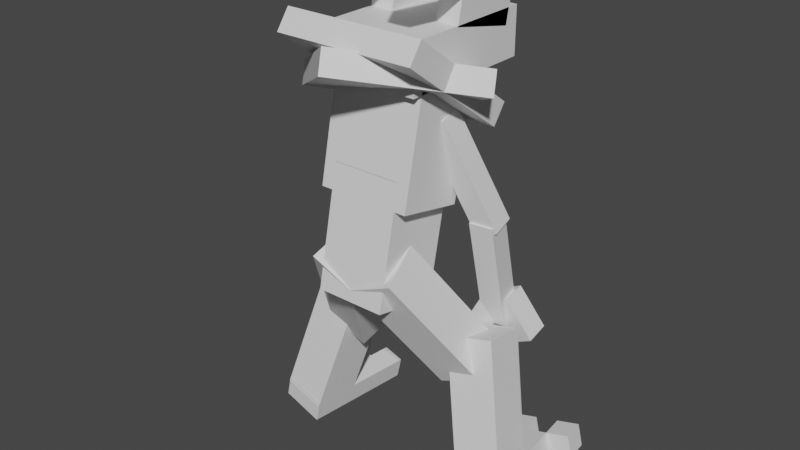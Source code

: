 # Source: frogadier.blend  (saved by Blender 2.81.16; exported with 4.5.12 LTS)
import bpy
from mathutils import Matrix  # noqa: F401  (used for matrix-valued properties, if any)

bpy.ops.wm.read_factory_settings(use_empty=True)
scene = bpy.context.scene
scene.name = 'Scene'

# ---- collections
col_collection = bpy.data.collections.new('Collection'); scene.collection.children.link(col_collection)

# ---- materials (node trees are filled in below, after node groups)
mat_default_obj = bpy.data.materials.new('Default OBJ')
mat_default_obj.use_transparent_shadow = False

# ---- material node trees
mat_default_obj.use_nodes = True; mat_default_obj.node_tree.nodes.clear()
_N = mat_default_obj.node_tree.nodes; _L = mat_default_obj.node_tree.links
n0 = _N.new('ShaderNodeOutputMaterial'); n0.name = 'Material Output'; n0.location = (300, 300)
n1 = _N.new('ShaderNodeBsdfPrincipled'); n1.name = 'Principled BSDF'; n1.location = (10, 300)
n1.distribution = 'GGX'
n1.subsurface_method = 'BURLEY'
n1.inputs[3].default_value = 1.45
n1.inputs[27].default_value = (0.0, 0.0, 0.0, 1.0)
n1.inputs[28].default_value = 1.0
_L.new(n1.outputs[0], n0.inputs[0])
n0.is_active_output = True

# ---- world
world_world = bpy.data.worlds.new('World'); scene.world = world_world
world_world.use_nodes = True; world_world.node_tree.nodes.clear()
_N = world_world.node_tree.nodes; _L = world_world.node_tree.links
n0 = _N.new('ShaderNodeOutputWorld'); n0.name = 'World Output'; n0.location = (300, 300)
n1 = _N.new('ShaderNodeBackground'); n1.name = 'Background'; n1.location = (10, 300)
n1.inputs[0].default_value = (0.05088, 0.05088, 0.05088, 1.0)
_L.new(n1.outputs[0], n0.inputs[0])
n0.is_active_output = True
world_world.color = (0.05088, 0.05088, 0.05088)
world_world.use_sun_shadow = False
world_world.sun_shadow_jitter_overblur = 0.0

# ---- meshes
me_neck_cloud_corner = bpy.data.meshes.new('Neck_Cloud_Corner')
me_neck_cloud_corner.from_pydata([(0.2665, 0.01076, -0.01186), (-0.00135, -0.1317, -0.2323), (-0.01203, -0.07484, -0.256), (0.2558, 0.06759, -0.03559), (-0.2558, -0.06759, 0.03559), (0.01203, 0.07484, 0.256), (0.00135, 0.1317, 0.2323), (-0.2665, -0.01077, 0.01186)], [], [(0, 1, 2, 3), (4, 5, 6, 7), (3, 2, 7, 6), (5, 4, 1, 0), (5, 0, 3, 6), (1, 4, 7, 2)])
_uv = me_neck_cloud_corner.uv_layers.new(name='UVMap')
_uv.uv.foreach_set('vector', [0.09375, 0.1562, 0.1875, 0.1562, 0.1875, 0.1875, 0.09375, 0.1875, 0.2812, 0.1562, 0.375, 0.1562, 0.375, 0.1875, 0.2812, 0.1875, 0.09375, 0.1875, 0.1875, 0.1875, 0.1875, 0.375, 0.09375, 0.375, 0.1875, 0.1875, 0.2812, 0.1875, 0.2812, 0.375, 0.1875, 0.375, 0.0, 0.1562, 0.09375, 0.1562, 0.09375, 0.1875, 0.0, 0.1875, 0.1875, 0.1562, 0.2812, 0.1562, 0.2812, 0.1875, 0.1875, 0.1875])
me_neck_cloud_corner.materials.append(mat_default_obj)
me_neck_cloud_corner.use_remesh_fix_poles = True
me_neck_cloud_corner.use_remesh_preserve_attributes = False
me_neck_cloud_corner.use_mirror_vertex_groups = False
me_neck_cloud_corner.update()
me_chest = bpy.data.meshes.new('Chest')
me_chest.from_pydata([(0.125, -0.1723, -0.05922), (-0.125, -0.1723, -0.05922), (-0.125, 0.1333, -0.1242), (0.125, 0.1333, -0.1242), (-0.125, -0.1333, 0.1242), (0.125, -0.1333, 0.1242), (0.125, 0.1723, 0.05922), (-0.125, 0.1723, 0.05922)], [], [(0, 1, 2, 3), (4, 5, 6, 7), (3, 2, 7, 6), (5, 4, 1, 0), (5, 0, 3, 6), (1, 4, 7, 2)])
_uv = me_chest.uv_layers.new(name='UVMap')
_uv.uv.foreach_set('vector', [0.04688, 0.4375, 0.1094, 0.4375, 0.1094, 0.5938, 0.04688, 0.5938, 0.1562, 0.4375, 0.2188, 0.4375, 0.2188, 0.5938, 0.1562, 0.5938, 0.04688, 0.5938, 0.1094, 0.5938, 0.1094, 0.6875, 0.04688, 0.6875, 0.1094, 0.5938, 0.1719, 0.5938, 0.1719, 0.6875, 0.1094, 0.6875, 0.0, 0.4375, 0.04688, 0.4375, 0.04688, 0.5938, 0.0, 0.5938, 0.1094, 0.4375, 0.1562, 0.4375, 0.1562, 0.5938, 0.1094, 0.5938])
me_chest.materials.append(mat_default_obj)
me_chest.use_remesh_fix_poles = True
me_chest.use_remesh_preserve_attributes = False
me_chest.use_mirror_vertex_groups = False
me_chest.update()
me_right_arm = bpy.data.meshes.new('Right_arm')
me_right_arm.from_pydata([(0.1245, -0.2657, -0.1162), (0.06545, -0.2861, -0.1162), (-0.03235, -0.00203, -0.03004), (0.02674, 0.01832, -0.03004), (0.07106, -0.3023, -0.0561), (0.1301, -0.282, -0.0561), (0.03235, 0.002029, 0.03004), (-0.02674, -0.01832, 0.03004)], [], [(0, 1, 2, 3), (4, 5, 6, 7), (3, 2, 7, 6), (5, 4, 1, 0), (5, 0, 3, 6), (1, 4, 7, 2)])
_uv = me_right_arm.uv_layers.new(name='UVMap')
_uv.uv.foreach_set('vector', [0.01562, 0.8125, 0.03125, 0.8125, 0.03125, 0.9688, 0.01562, 0.9688, 0.04688, 0.8125, 0.0625, 0.8125, 0.0625, 0.9688, 0.04688, 0.9688, 0.01562, 0.9688, 0.03125, 0.9688, 0.03125, 1.0, 0.01562, 1.0, 0.03125, 0.9688, 0.04688, 0.9688, 0.04688, 1.0, 0.03125, 1.0, 0.0, 0.8125, 0.01562, 0.8125, 0.01562, 0.9688, 0.0, 0.9688, 0.03125, 0.8125, 0.04688, 0.8125, 0.04688, 0.9688, 0.03125, 0.9688])
me_right_arm.materials.append(mat_default_obj)
me_right_arm.use_remesh_fix_poles = True
me_right_arm.use_remesh_preserve_attributes = False
me_right_arm.use_mirror_vertex_groups = False
me_right_arm.update()
me_right_arm_bottom = bpy.data.meshes.new('Right_Arm_Bottom')
me_right_arm_bottom.from_pydata([(0.02669, -0.1435, -0.07108), (-0.03555, -0.1443, -0.06547), (-0.03231, 0.1588, 0.01072), (0.02993, 0.1595, 0.005113), (-0.02993, -0.1595, -0.005113), (0.03231, -0.1588, -0.01072), (0.03555, 0.1443, 0.06547), (-0.02669, 0.1435, 0.07108)], [], [(0, 1, 2, 3), (4, 5, 6, 7), (3, 2, 7, 6), (5, 4, 1, 0), (5, 0, 3, 6), (1, 4, 7, 2)])
_uv = me_right_arm_bottom.uv_layers.new(name='UVMap')
_uv.uv.foreach_set('vector', [0.01562, 0.8125, 0.03125, 0.8125, 0.03125, 0.9688, 0.01562, 0.9688, 0.04688, 0.8125, 0.0625, 0.8125, 0.0625, 0.9688, 0.04688, 0.9688, 0.01562, 0.9688, 0.03125, 0.9688, 0.03125, 1.0, 0.01562, 1.0, 0.03125, 0.9688, 0.04688, 0.9688, 0.04688, 1.0, 0.03125, 1.0, 0.0, 0.8125, 0.01562, 0.8125, 0.01562, 0.9688, 0.0, 0.9688, 0.03125, 0.8125, 0.04688, 0.8125, 0.04688, 0.9688, 0.03125, 0.9688])
me_right_arm_bottom.materials.append(mat_default_obj)
me_right_arm_bottom.use_remesh_fix_poles = True
me_right_arm_bottom.use_remesh_preserve_attributes = False
me_right_arm_bottom.use_mirror_vertex_groups = False
me_right_arm_bottom.update()
me_right_finger_right = bpy.data.meshes.new('Right_Finger_Right')
me_right_finger_right.from_pydata([(0.0566, -0.03185, -0.04051), (0.00163, -0.06105, -0.04614), (-0.0578, 0.04586, -0.02039), (-0.002825, 0.07506, -0.01475), (0.002824, -0.07506, 0.01475), (0.0578, -0.04586, 0.02039), (-0.001631, 0.06105, 0.04615), (-0.0566, 0.03185, 0.04051)], [], [(0, 1, 2, 3), (4, 5, 6, 7), (3, 2, 7, 6), (5, 4, 1, 0), (5, 0, 3, 6), (1, 4, 7, 2)])
_uv = me_right_finger_right.uv_layers.new(name='UVMap')
_uv.uv.foreach_set('vector', [0.3594, 0.7812, 0.375, 0.7812, 0.375, 0.8438, 0.3594, 0.8438, 0.3906, 0.7812, 0.4062, 0.7812, 0.4062, 0.8438, 0.3906, 0.8438, 0.3594, 0.8438, 0.375, 0.8438, 0.375, 0.875, 0.3594, 0.875, 0.375, 0.8438, 0.3906, 0.8438, 0.3906, 0.875, 0.375, 0.875, 0.3438, 0.7812, 0.3594, 0.7812, 0.3594, 0.8438, 0.3438, 0.8438, 0.375, 0.7812, 0.3906, 0.7812, 0.3906, 0.8438, 0.375, 0.8438])
me_right_finger_right.materials.append(mat_default_obj)
me_right_finger_right.use_remesh_fix_poles = True
me_right_finger_right.use_remesh_preserve_attributes = False
me_right_finger_right.use_mirror_vertex_groups = False
me_right_finger_right.update()
me_right_finger_left = bpy.data.meshes.new('Right_Finger_Left')
me_right_finger_left.from_pydata([(-0.01113, -0.06541, -0.03817), (-0.06383, -0.03751, -0.01945), (-0.0059, 0.07324, -0.02146), (0.0468, 0.04534, -0.04017), (-0.0468, -0.04534, 0.04017), (0.0059, -0.07324, 0.02146), (0.06383, 0.03751, 0.01945), (0.01113, 0.06541, 0.03817)], [], [(0, 1, 2, 3), (4, 5, 6, 7), (3, 2, 7, 6), (5, 4, 1, 0), (5, 0, 3, 6), (1, 4, 7, 2)])
_uv = me_right_finger_left.uv_layers.new(name='UVMap')
_uv.uv.foreach_set('vector', [0.3594, 0.7812, 0.375, 0.7812, 0.375, 0.8438, 0.3594, 0.8438, 0.3906, 0.7812, 0.4062, 0.7812, 0.4062, 0.8438, 0.3906, 0.8438, 0.3594, 0.8438, 0.375, 0.8438, 0.375, 0.875, 0.3594, 0.875, 0.375, 0.8438, 0.3906, 0.8438, 0.3906, 0.875, 0.375, 0.875, 0.3438, 0.7812, 0.3594, 0.7812, 0.3594, 0.8438, 0.3438, 0.8438, 0.375, 0.7812, 0.3906, 0.7812, 0.3906, 0.8438, 0.375, 0.8438])
me_right_finger_left.materials.append(mat_default_obj)
me_right_finger_left.use_remesh_fix_poles = True
me_right_finger_left.use_remesh_preserve_attributes = False
me_right_finger_left.use_mirror_vertex_groups = False
me_right_finger_left.update()
me_right_finger_middle = bpy.data.meshes.new('Right_Finger_Middle')
me_right_finger_middle.from_pydata([(0.02785, -0.05418, -0.04635), (-0.03439, -0.05492, -0.04074), (-0.03349, 0.06729, -0.0145), (0.02875, 0.06803, -0.02011), (-0.02875, -0.06803, 0.02011), (0.03349, -0.06729, 0.0145), (0.03439, 0.05492, 0.04074), (-0.02785, 0.05418, 0.04635)], [], [(0, 1, 2, 3), (4, 5, 6, 7), (3, 2, 7, 6), (5, 4, 1, 0), (5, 0, 3, 6), (1, 4, 7, 2)])
_uv = me_right_finger_middle.uv_layers.new(name='UVMap')
_uv.uv.foreach_set('vector', [0.3594, 0.7812, 0.375, 0.7812, 0.375, 0.8438, 0.3594, 0.8438, 0.3906, 0.7812, 0.4062, 0.7812, 0.4062, 0.8438, 0.3906, 0.8438, 0.3594, 0.8438, 0.375, 0.8438, 0.375, 0.875, 0.3594, 0.875, 0.375, 0.8438, 0.3906, 0.8438, 0.3906, 0.875, 0.375, 0.875, 0.3438, 0.7812, 0.3594, 0.7812, 0.3594, 0.8438, 0.3438, 0.8438, 0.375, 0.7812, 0.3906, 0.7812, 0.3906, 0.8438, 0.375, 0.8438])
me_right_finger_middle.materials.append(mat_default_obj)
me_right_finger_middle.use_remesh_fix_poles = True
me_right_finger_middle.use_remesh_preserve_attributes = False
me_right_finger_middle.use_mirror_vertex_groups = False
me_right_finger_middle.update()
me_main_body = bpy.data.meshes.new('Main_Body')
me_main_body.from_pydata([(0.09375, -0.2946, -0.03323), (-0.09375, -0.2946, -0.03323), (-0.09375, 0.2556, -0.1502), (0.09375, 0.2556, -0.1502), (-0.09375, -0.2556, 0.1502), (0.09375, -0.2556, 0.1502), (0.09375, 0.2946, 0.03323), (-0.09375, 0.2946, 0.03323)], [], [(0, 1, 2, 3), (4, 5, 6, 7), (3, 2, 7, 6), (5, 4, 1, 0), (5, 0, 3, 6), (1, 4, 7, 2)])
_uv = me_main_body.uv_layers.new(name='UVMap')
_uv.uv.foreach_set('vector', [0.5312, 0.625, 0.5781, 0.625, 0.5781, 0.9062, 0.5312, 0.9062, 0.625, 0.625, 0.6719, 0.625, 0.6719, 0.9062, 0.625, 0.9062, 0.5312, 0.9062, 0.5781, 0.9062, 0.5781, 1.0, 0.5312, 1.0, 0.5781, 0.9062, 0.625, 0.9062, 0.625, 1.0, 0.5781, 1.0, 0.4844, 0.625, 0.5312, 0.625, 0.5312, 0.9062, 0.4844, 0.9062, 0.5781, 0.625, 0.625, 0.625, 0.625, 0.9062, 0.5781, 0.9062])
me_main_body.materials.append(mat_default_obj)
me_main_body.use_remesh_fix_poles = True
me_main_body.use_remesh_preserve_attributes = False
me_main_body.use_mirror_vertex_groups = False
me_main_body.update()
me_left_leg = bpy.data.meshes.new('Left_leg')
me_left_leg.from_pydata([(-0.05715, -0.2946, -0.2416), (-0.1722, -0.2458, -0.2416), (-0.04532, 0.05319, -0.05413), (0.06974, 0.004346, -0.05413), (-0.1966, -0.3033, -0.1334), (-0.08157, -0.3521, -0.1334), (0.04532, -0.05319, 0.05413), (-0.06974, -0.004346, 0.05413)], [], [(0, 1, 2, 3), (4, 5, 6, 7), (3, 2, 7, 6), (5, 4, 1, 0), (5, 0, 3, 6), (1, 4, 7, 2)])
_uv = me_left_leg.uv_layers.new(name='UVMap')
_uv.uv.foreach_set('vector', [0.03125, 0.75, 0.0625, 0.75, 0.0625, 0.9375, 0.03125, 0.9375, 0.09375, 0.75, 0.125, 0.75, 0.125, 0.9375, 0.09375, 0.9375, 0.03125, 0.9375, 0.0625, 0.9375, 0.0625, 1.0, 0.03125, 1.0, 0.0625, 0.9375, 0.09375, 0.9375, 0.09375, 1.0, 0.0625, 1.0, 0.0, 0.75, 0.03125, 0.75, 0.03125, 0.9375, 0.0, 0.9375, 0.0625, 0.75, 0.09375, 0.75, 0.09375, 0.9375, 0.0625, 0.9375])
me_left_leg.materials.append(mat_default_obj)
me_left_leg.use_remesh_fix_poles = True
me_left_leg.use_remesh_preserve_attributes = False
me_left_leg.use_mirror_vertex_groups = False
me_left_leg.update()
me_left_leg_topchild = bpy.data.meshes.new('Left_Leg_TopChild')
me_left_leg_topchild.from_pydata([(0.02642, -0.03771, -0.02845), (-0.03417, -0.02368, -0.03466), (-0.02016, 0.03722, -0.03373), (0.04043, 0.02319, -0.02752), (-0.04043, -0.02319, 0.02752), (0.02016, -0.03722, 0.03373), (0.03417, 0.02368, 0.03466), (-0.02642, 0.03772, 0.02845)], [], [(0, 1, 2, 3), (4, 5, 6, 7), (3, 2, 7, 6), (5, 4, 1, 0), (5, 0, 3, 6), (1, 4, 7, 2)])
_uv = me_left_leg_topchild.uv_layers.new(name='UVMap')
_uv.uv.foreach_set('vector', [0.7188, 0.9375, 0.7344, 0.9375, 0.7344, 0.9688, 0.7188, 0.9688, 0.75, 0.9375, 0.7656, 0.9375, 0.7656, 0.9688, 0.75, 0.9688, 0.7188, 0.9688, 0.7344, 0.9688, 0.7344, 1.0, 0.7188, 1.0, 0.7344, 0.9688, 0.75, 0.9688, 0.75, 1.0, 0.7344, 1.0, 0.7031, 0.9375, 0.7188, 0.9375, 0.7188, 0.9688, 0.7031, 0.9688, 0.7344, 0.9375, 0.75, 0.9375, 0.75, 0.9688, 0.7344, 0.9688])
me_left_leg_topchild.materials.append(mat_default_obj)
me_left_leg_topchild.use_remesh_fix_poles = True
me_left_leg_topchild.use_remesh_preserve_attributes = False
me_left_leg_topchild.use_mirror_vertex_groups = False
me_left_leg_topchild.update()
me_left_leg_topchild_000 = bpy.data.meshes.new('Left_Leg_TopChild.000')
me_left_leg_topchild_000.from_pydata([(0.019, -0.2054, -0.02059), (-0.1022, -0.1773, -0.033), (-0.01231, 0.1802, -0.1017), (0.1089, 0.1522, -0.08925), (-0.1089, -0.1522, 0.08925), (0.0123, -0.1802, 0.1017), (0.1022, 0.1773, 0.033), (-0.019, 0.2054, 0.02059)], [], [(0, 1, 2, 3), (4, 5, 6, 7), (3, 2, 7, 6), (5, 4, 1, 0), (5, 0, 3, 6), (1, 4, 7, 2)])
_uv = me_left_leg_topchild_000.uv_layers.new(name='UVMap')
_uv.uv.foreach_set('vector', [0.03125, 0.75, 0.0625, 0.75, 0.0625, 0.9375, 0.03125, 0.9375, 0.09375, 0.75, 0.125, 0.75, 0.125, 0.9375, 0.09375, 0.9375, 0.03125, 0.9375, 0.0625, 0.9375, 0.0625, 1.0, 0.03125, 1.0, 0.0625, 0.9375, 0.09375, 0.9375, 0.09375, 1.0, 0.0625, 1.0, 0.0, 0.75, 0.03125, 0.75, 0.03125, 0.9375, 0.0, 0.9375, 0.0625, 0.75, 0.09375, 0.75, 0.09375, 0.9375, 0.0625, 0.9375])
me_left_leg_topchild_000.materials.append(mat_default_obj)
me_left_leg_topchild_000.use_remesh_fix_poles = True
me_left_leg_topchild_000.use_remesh_preserve_attributes = False
me_left_leg_topchild_000.use_mirror_vertex_groups = False
me_left_leg_topchild_000.update()
me_left_leg_topchild_001 = bpy.data.meshes.new('Left_Leg_TopChild.001')
me_left_leg_topchild_001.from_pydata([(0.0661, -0.04547, -0.1186), (-0.05508, -0.0174, -0.131), (-0.04106, 0.0435, -0.1301), (0.08011, 0.01543, -0.1177), (-0.08011, -0.01543, 0.1177), (0.04106, -0.0435, 0.1301), (0.05508, 0.0174, 0.131), (-0.0661, 0.04547, 0.1186)], [], [(0, 1, 2, 3), (4, 5, 6, 7), (3, 2, 7, 6), (5, 4, 1, 0), (5, 0, 3, 6), (1, 4, 7, 2)])
_uv = me_left_leg_topchild_001.uv_layers.new(name='UVMap')
_uv.uv.foreach_set('vector', [0.0625, 0.8438, 0.09375, 0.8438, 0.09375, 0.875, 0.0625, 0.875, 0.1562, 0.8438, 0.1875, 0.8438, 0.1875, 0.875, 0.1562, 0.875, 0.0625, 0.875, 0.09375, 0.875, 0.09375, 1.0, 0.0625, 1.0, 0.09375, 0.875, 0.125, 0.875, 0.125, 1.0, 0.09375, 1.0, 0.0, 0.8438, 0.0625, 0.8438, 0.0625, 0.875, 0.0, 0.875, 0.09375, 0.8438, 0.1562, 0.8438, 0.1562, 0.875, 0.09375, 0.875])
me_left_leg_topchild_001.materials.append(mat_default_obj)
me_left_leg_topchild_001.use_remesh_fix_poles = True
me_left_leg_topchild_001.use_remesh_preserve_attributes = False
me_left_leg_topchild_001.use_mirror_vertex_groups = False
me_left_leg_topchild_001.update()
me_left_leg_topchild_002 = bpy.data.meshes.new('Left_Leg_TopChild.002')
me_left_leg_topchild_002.from_pydata([(0.02642, -0.03771, -0.02845), (-0.03417, -0.02368, -0.03466), (-0.02016, 0.03722, -0.03373), (0.04043, 0.02319, -0.02752), (-0.04043, -0.02319, 0.02752), (0.02016, -0.03722, 0.03373), (0.03417, 0.02368, 0.03466), (-0.02642, 0.03771, 0.02845)], [], [(0, 1, 2, 3), (4, 5, 6, 7), (3, 2, 7, 6), (5, 4, 1, 0), (5, 0, 3, 6), (1, 4, 7, 2)])
_uv = me_left_leg_topchild_002.uv_layers.new(name='UVMap')
_uv.uv.foreach_set('vector', [0.7188, 0.9375, 0.7344, 0.9375, 0.7344, 0.9688, 0.7188, 0.9688, 0.75, 0.9375, 0.7656, 0.9375, 0.7656, 0.9688, 0.75, 0.9688, 0.7188, 0.9688, 0.7344, 0.9688, 0.7344, 1.0, 0.7188, 1.0, 0.7344, 0.9688, 0.75, 0.9688, 0.75, 1.0, 0.7344, 1.0, 0.7031, 0.9375, 0.7188, 0.9375, 0.7188, 0.9688, 0.7031, 0.9688, 0.7344, 0.9375, 0.75, 0.9375, 0.75, 0.9688, 0.7344, 0.9688])
me_left_leg_topchild_002.materials.append(mat_default_obj)
me_left_leg_topchild_002.use_remesh_fix_poles = True
me_left_leg_topchild_002.use_remesh_preserve_attributes = False
me_left_leg_topchild_002.use_mirror_vertex_groups = False
me_left_leg_topchild_002.update()
me_head = bpy.data.meshes.new('Head')
me_head.from_pydata([(0.125, -0.01949, -0.248), (-0.125, -0.01949, -0.248), (-0.125, 0.1055, -0.248), (0.125, 0.1055, -0.248), (-0.125, -0.01949, 0.127), (0.125, -0.01949, 0.127), (0.125, 0.1055, 0.127), (-0.125, 0.1055, 0.127)], [], [(0, 1, 2, 3), (4, 5, 6, 7), (3, 2, 7, 6), (5, 4, 1, 0), (5, 0, 3, 6), (1, 4, 7, 2)])
_uv = me_head.uv_layers.new(name='UVMap')
_uv.uv.foreach_set('vector', [0.5312, 0.25, 0.5938, 0.25, 0.5938, 0.3125, 0.5312, 0.3125, 0.6875, 0.25, 0.75, 0.25, 0.75, 0.3125, 0.6875, 0.3125, 0.5312, 0.3125, 0.5938, 0.3125, 0.5938, 0.5, 0.5312, 0.5, 0.5938, 0.3125, 0.6562, 0.3125, 0.6562, 0.5, 0.5938, 0.5, 0.4375, 0.25, 0.5312, 0.25, 0.5312, 0.3125, 0.4375, 0.3125, 0.5938, 0.25, 0.6875, 0.25, 0.6875, 0.3125, 0.5938, 0.3125])
me_head.materials.append(mat_default_obj)
me_head.use_remesh_fix_poles = True
me_head.use_remesh_preserve_attributes = False
me_head.use_mirror_vertex_groups = False
me_head.update()
me_headchild = bpy.data.meshes.new('HeadChild')
me_headchild.from_pydata([(0.03125, -0.08063, -0.07871), (-0.03125, -0.08063, -0.07871), (-0.03125, 0.04164, -0.1047), (0.03125, 0.04164, -0.1047), (-0.03125, -0.04164, 0.1047), (0.03125, -0.04164, 0.1047), (0.03125, 0.08063, 0.07871), (-0.03125, 0.08063, 0.07871)], [], [(0, 1, 2, 3), (4, 5, 6, 7), (3, 2, 7, 6), (5, 4, 1, 0), (5, 0, 3, 6), (1, 4, 7, 2)])
_uv = me_headchild.uv_layers.new(name='UVMap')
_uv.uv.foreach_set('vector', [0.25, 0.8438, 0.2656, 0.8438, 0.2656, 0.9062, 0.25, 0.9062, 0.3125, 0.8438, 0.3281, 0.8438, 0.3281, 0.9062, 0.3125, 0.9062, 0.25, 0.9062, 0.2656, 0.9062, 0.2656, 1.0, 0.25, 1.0, 0.2656, 0.9062, 0.2812, 0.9062, 0.2812, 1.0, 0.2656, 1.0, 0.2031, 0.8438, 0.25, 0.8438, 0.25, 0.9062, 0.2031, 0.9062, 0.2656, 0.8438, 0.3125, 0.8438, 0.3125, 0.9062, 0.2656, 0.9062])
me_headchild.materials.append(mat_default_obj)
me_headchild.use_remesh_fix_poles = True
me_headchild.use_remesh_preserve_attributes = False
me_headchild.use_mirror_vertex_groups = False
me_headchild.update()
me_headchild_000 = bpy.data.meshes.new('HeadChild.000')
me_headchild_000.from_pydata([(0.03125, -0.08063, -0.07871), (-0.03125, -0.08063, -0.07871), (-0.03125, 0.04164, -0.1047), (0.03125, 0.04164, -0.1047), (-0.03125, -0.04164, 0.1047), (0.03125, -0.04164, 0.1047), (0.03125, 0.08063, 0.07871), (-0.03125, 0.08063, 0.07871)], [], [(0, 1, 2, 3), (4, 5, 6, 7), (3, 2, 7, 6), (5, 4, 1, 0), (5, 0, 3, 6), (1, 4, 7, 2)])
_uv = me_headchild_000.uv_layers.new(name='UVMap')
_uv.uv.foreach_set('vector', [0.3125, 0.4375, 0.3281, 0.4375, 0.3281, 0.5, 0.3125, 0.5, 0.375, 0.4375, 0.3906, 0.4375, 0.3906, 0.5, 0.375, 0.5, 0.3125, 0.5, 0.3281, 0.5, 0.3281, 0.5938, 0.3125, 0.5938, 0.3281, 0.5, 0.3438, 0.5, 0.3438, 0.5938, 0.3281, 0.5938, 0.2656, 0.4375, 0.3125, 0.4375, 0.3125, 0.5, 0.2656, 0.5, 0.3281, 0.4375, 0.375, 0.4375, 0.375, 0.5, 0.3281, 0.5])
me_headchild_000.materials.append(mat_default_obj)
me_headchild_000.use_remesh_fix_poles = True
me_headchild_000.use_remesh_preserve_attributes = False
me_headchild_000.use_mirror_vertex_groups = False
me_headchild_000.update()
me_headchild_001 = bpy.data.meshes.new('HeadChild.001')
me_headchild_001.from_pydata([(0.03125, -0.05006, -0.0852), (-0.03125, -0.05006, -0.0852), (-0.03125, 0.01108, -0.0982), (0.03125, 0.01108, -0.0982), (-0.03125, -0.01108, 0.0982), (0.03125, -0.01108, 0.0982), (0.03125, 0.05006, 0.0852), (-0.03125, 0.05006, 0.0852)], [], [(0, 1, 2, 3), (4, 5, 6, 7), (3, 2, 7, 6), (5, 4, 1, 0), (5, 0, 3, 6), (1, 4, 7, 2)])
_uv = me_headchild_001.uv_layers.new(name='UVMap')
_uv.uv.foreach_set('vector', [0.75, 0.875, 0.7656, 0.875, 0.7656, 0.9062, 0.75, 0.9062, 0.8125, 0.875, 0.8281, 0.875, 0.8281, 0.9062, 0.8125, 0.9062, 0.75, 0.9062, 0.7656, 0.9062, 0.7656, 1.0, 0.75, 1.0, 0.7656, 0.9062, 0.7812, 0.9062, 0.7812, 1.0, 0.7656, 1.0, 0.7031, 0.875, 0.75, 0.875, 0.75, 0.9062, 0.7031, 0.9062, 0.7656, 0.875, 0.8125, 0.875, 0.8125, 0.9062, 0.7656, 0.9062])
me_headchild_001.materials.append(mat_default_obj)
me_headchild_001.use_remesh_fix_poles = True
me_headchild_001.use_remesh_preserve_attributes = False
me_headchild_001.use_mirror_vertex_groups = False
me_headchild_001.update()
me_headchild_002 = bpy.data.meshes.new('HeadChild.002')
me_headchild_002.from_pydata([(0.03125, -0.05006, -0.0852), (-0.03125, -0.05006, -0.0852), (-0.03125, 0.01108, -0.0982), (0.03125, 0.01108, -0.0982), (-0.03125, -0.01108, 0.0982), (0.03125, -0.01108, 0.0982), (0.03125, 0.05006, 0.0852), (-0.03125, 0.05006, 0.0852)], [], [(0, 1, 2, 3), (4, 5, 6, 7), (3, 2, 7, 6), (5, 4, 1, 0), (5, 0, 3, 6), (1, 4, 7, 2)])
_uv = me_headchild_002.uv_layers.new(name='UVMap')
_uv.uv.foreach_set('vector', [0.75, 0.875, 0.7656, 0.875, 0.7656, 0.9062, 0.75, 0.9062, 0.8125, 0.875, 0.8281, 0.875, 0.8281, 0.9062, 0.8125, 0.9062, 0.75, 0.9062, 0.7656, 0.9062, 0.7656, 1.0, 0.75, 1.0, 0.7656, 0.9062, 0.7812, 0.9062, 0.7812, 1.0, 0.7656, 1.0, 0.7031, 0.875, 0.75, 0.875, 0.75, 0.9062, 0.7031, 0.9062, 0.7656, 0.875, 0.8125, 0.875, 0.8125, 0.9062, 0.7656, 0.9062])
me_headchild_002.materials.append(mat_default_obj)
me_headchild_002.use_remesh_fix_poles = True
me_headchild_002.use_remesh_preserve_attributes = False
me_headchild_002.use_mirror_vertex_groups = False
me_headchild_002.update()
me_right_leg = bpy.data.meshes.new('Right_leg')
me_right_leg.from_pydata([(0.1722, -0.2458, -0.2416), (0.05715, -0.2946, -0.2416), (-0.06974, 0.004346, -0.05413), (0.04532, 0.05319, -0.05413), (0.08157, -0.3521, -0.1334), (0.1966, -0.3033, -0.1334), (0.06974, -0.004346, 0.05413), (-0.04532, -0.05319, 0.05413)], [], [(0, 1, 2, 3), (4, 5, 6, 7), (3, 2, 7, 6), (5, 4, 1, 0), (5, 0, 3, 6), (1, 4, 7, 2)])
_uv = me_right_leg.uv_layers.new(name='UVMap')
_uv.uv.foreach_set('vector', [0.03125, 0.75, 0.0625, 0.75, 0.0625, 0.9375, 0.03125, 0.9375, 0.09375, 0.75, 0.125, 0.75, 0.125, 0.9375, 0.09375, 0.9375, 0.03125, 0.9375, 0.0625, 0.9375, 0.0625, 1.0, 0.03125, 1.0, 0.0625, 0.9375, 0.09375, 0.9375, 0.09375, 1.0, 0.0625, 1.0, 0.0, 0.75, 0.03125, 0.75, 0.03125, 0.9375, 0.0, 0.9375, 0.0625, 0.75, 0.09375, 0.75, 0.09375, 0.9375, 0.0625, 0.9375])
me_right_leg.materials.append(mat_default_obj)
me_right_leg.use_remesh_fix_poles = True
me_right_leg.use_remesh_preserve_attributes = False
me_right_leg.use_mirror_vertex_groups = False
me_right_leg.update()
me_right_leg_topchild = bpy.data.meshes.new('Right_Leg_TopChild')
me_right_leg_topchild.from_pydata([(0.05508, -0.0174, -0.131), (-0.0661, -0.04547, -0.1186), (-0.08011, 0.01543, -0.1177), (0.04106, 0.0435, -0.1301), (-0.04106, -0.0435, 0.1301), (0.08011, -0.01543, 0.1177), (0.0661, 0.04547, 0.1186), (-0.05508, 0.0174, 0.131)], [], [(0, 1, 2, 3), (4, 5, 6, 7), (3, 2, 7, 6), (5, 4, 1, 0), (5, 0, 3, 6), (1, 4, 7, 2)])
_uv = me_right_leg_topchild.uv_layers.new(name='UVMap')
_uv.uv.foreach_set('vector', [0.0625, 0.8438, 0.09375, 0.8438, 0.09375, 0.875, 0.0625, 0.875, 0.1562, 0.8438, 0.1875, 0.8438, 0.1875, 0.875, 0.1562, 0.875, 0.0625, 0.875, 0.09375, 0.875, 0.09375, 1.0, 0.0625, 1.0, 0.09375, 0.875, 0.125, 0.875, 0.125, 1.0, 0.09375, 1.0, 0.0, 0.8438, 0.0625, 0.8438, 0.0625, 0.875, 0.0, 0.875, 0.09375, 0.8438, 0.1562, 0.8438, 0.1562, 0.875, 0.09375, 0.875])
me_right_leg_topchild.materials.append(mat_default_obj)
me_right_leg_topchild.use_remesh_fix_poles = True
me_right_leg_topchild.use_remesh_preserve_attributes = False
me_right_leg_topchild.use_mirror_vertex_groups = False
me_right_leg_topchild.update()
me_right_leg_topchild_000 = bpy.data.meshes.new('Right_Leg_TopChild.000')
me_right_leg_topchild_000.from_pydata([(0.03417, -0.02368, -0.03466), (-0.02642, -0.03771, -0.02845), (-0.04043, 0.02319, -0.02752), (0.02016, 0.03722, -0.03373), (-0.02016, -0.03722, 0.03373), (0.04043, -0.02319, 0.02752), (0.02642, 0.03771, 0.02845), (-0.03417, 0.02368, 0.03466)], [], [(0, 1, 2, 3), (4, 5, 6, 7), (3, 2, 7, 6), (5, 4, 1, 0), (5, 0, 3, 6), (1, 4, 7, 2)])
_uv = me_right_leg_topchild_000.uv_layers.new(name='UVMap')
_uv.uv.foreach_set('vector', [0.7188, 0.9375, 0.7344, 0.9375, 0.7344, 0.9688, 0.7188, 0.9688, 0.75, 0.9375, 0.7656, 0.9375, 0.7656, 0.9688, 0.75, 0.9688, 0.7188, 0.9688, 0.7344, 0.9688, 0.7344, 1.0, 0.7188, 1.0, 0.7344, 0.9688, 0.75, 0.9688, 0.75, 1.0, 0.7344, 1.0, 0.7031, 0.9375, 0.7188, 0.9375, 0.7188, 0.9688, 0.7031, 0.9688, 0.7344, 0.9375, 0.75, 0.9375, 0.75, 0.9688, 0.7344, 0.9688])
me_right_leg_topchild_000.materials.append(mat_default_obj)
me_right_leg_topchild_000.use_remesh_fix_poles = True
me_right_leg_topchild_000.use_remesh_preserve_attributes = False
me_right_leg_topchild_000.use_mirror_vertex_groups = False
me_right_leg_topchild_000.update()
me_right_leg_topchild_001 = bpy.data.meshes.new('Right_Leg_TopChild.001')
me_right_leg_topchild_001.from_pydata([(0.1022, -0.1773, -0.033), (-0.019, -0.2054, -0.02059), (-0.1089, 0.1522, -0.08925), (0.01231, 0.1802, -0.1017), (-0.0123, -0.1802, 0.1017), (0.1089, -0.1522, 0.08925), (0.019, 0.2054, 0.02059), (-0.1022, 0.1773, 0.033)], [], [(0, 1, 2, 3), (4, 5, 6, 7), (3, 2, 7, 6), (5, 4, 1, 0), (5, 0, 3, 6), (1, 4, 7, 2)])
_uv = me_right_leg_topchild_001.uv_layers.new(name='UVMap')
_uv.uv.foreach_set('vector', [0.03125, 0.75, 0.0625, 0.75, 0.0625, 0.9375, 0.03125, 0.9375, 0.09375, 0.75, 0.125, 0.75, 0.125, 0.9375, 0.09375, 0.9375, 0.03125, 0.9375, 0.0625, 0.9375, 0.0625, 1.0, 0.03125, 1.0, 0.0625, 0.9375, 0.09375, 0.9375, 0.09375, 1.0, 0.0625, 1.0, 0.0, 0.75, 0.03125, 0.75, 0.03125, 0.9375, 0.0, 0.9375, 0.0625, 0.75, 0.09375, 0.75, 0.09375, 0.9375, 0.0625, 0.9375])
me_right_leg_topchild_001.materials.append(mat_default_obj)
me_right_leg_topchild_001.use_remesh_fix_poles = True
me_right_leg_topchild_001.use_remesh_preserve_attributes = False
me_right_leg_topchild_001.use_mirror_vertex_groups = False
me_right_leg_topchild_001.update()
me_right_toe_left = bpy.data.meshes.new('Right_Toe_Left')
me_right_toe_left.from_pydata([(0.03417, -0.02368, -0.03466), (-0.02642, -0.03772, -0.02845), (-0.04043, 0.02319, -0.02752), (0.02016, 0.03722, -0.03373), (-0.02016, -0.03722, 0.03373), (0.04043, -0.02319, 0.02752), (0.02642, 0.03772, 0.02845), (-0.03417, 0.02368, 0.03466)], [], [(0, 1, 2, 3), (4, 5, 6, 7), (3, 2, 7, 6), (5, 4, 1, 0), (5, 0, 3, 6), (1, 4, 7, 2)])
_uv = me_right_toe_left.uv_layers.new(name='UVMap')
_uv.uv.foreach_set('vector', [0.7188, 0.9375, 0.7344, 0.9375, 0.7344, 0.9688, 0.7188, 0.9688, 0.75, 0.9375, 0.7656, 0.9375, 0.7656, 0.9688, 0.75, 0.9688, 0.7188, 0.9688, 0.7344, 0.9688, 0.7344, 1.0, 0.7188, 1.0, 0.7344, 0.9688, 0.75, 0.9688, 0.75, 1.0, 0.7344, 1.0, 0.7031, 0.9375, 0.7188, 0.9375, 0.7188, 0.9688, 0.7031, 0.9688, 0.7344, 0.9375, 0.75, 0.9375, 0.75, 0.9688, 0.7344, 0.9688])
me_right_toe_left.materials.append(mat_default_obj)
me_right_toe_left.use_remesh_fix_poles = True
me_right_toe_left.use_remesh_preserve_attributes = False
me_right_toe_left.use_mirror_vertex_groups = False
me_right_toe_left.update()
me_left_arm = bpy.data.meshes.new('Left_arm')
me_left_arm.from_pydata([(-0.06545, -0.2861, -0.1162), (-0.1245, -0.2657, -0.1162), (-0.02674, 0.01832, -0.03004), (0.03235, -0.00203, -0.03004), (-0.1302, -0.282, -0.0561), (-0.07106, -0.3023, -0.0561), (0.02674, -0.01832, 0.03004), (-0.03235, 0.002029, 0.03004)], [], [(0, 1, 2, 3), (4, 5, 6, 7), (3, 2, 7, 6), (5, 4, 1, 0), (5, 0, 3, 6), (1, 4, 7, 2)])
_uv = me_left_arm.uv_layers.new(name='UVMap')
_uv.uv.foreach_set('vector', [0.01562, 0.8125, 0.03125, 0.8125, 0.03125, 0.9688, 0.01562, 0.9688, 0.04688, 0.8125, 0.0625, 0.8125, 0.0625, 0.9688, 0.04688, 0.9688, 0.01562, 0.9688, 0.03125, 0.9688, 0.03125, 1.0, 0.01562, 1.0, 0.03125, 0.9688, 0.04688, 0.9688, 0.04688, 1.0, 0.03125, 1.0, 0.0, 0.8125, 0.01562, 0.8125, 0.01562, 0.9688, 0.0, 0.9688, 0.03125, 0.8125, 0.04688, 0.8125, 0.04688, 0.9688, 0.03125, 0.9688])
me_left_arm.materials.append(mat_default_obj)
me_left_arm.use_remesh_fix_poles = True
me_left_arm.use_remesh_preserve_attributes = False
me_left_arm.use_mirror_vertex_groups = False
me_left_arm.update()
me_left_arm_bottom = bpy.data.meshes.new('Left_Arm_Bottom')
me_left_arm_bottom.from_pydata([(0.03555, -0.1443, -0.06547), (-0.02669, -0.1435, -0.07108), (-0.02993, 0.1595, 0.005113), (0.03231, 0.1588, 0.01072), (-0.03231, -0.1588, -0.01072), (0.02993, -0.1595, -0.005113), (0.02669, 0.1435, 0.07108), (-0.03555, 0.1443, 0.06547)], [], [(0, 1, 2, 3), (4, 5, 6, 7), (3, 2, 7, 6), (5, 4, 1, 0), (5, 0, 3, 6), (1, 4, 7, 2)])
_uv = me_left_arm_bottom.uv_layers.new(name='UVMap')
_uv.uv.foreach_set('vector', [0.01562, 0.8125, 0.03125, 0.8125, 0.03125, 0.9688, 0.01562, 0.9688, 0.04688, 0.8125, 0.0625, 0.8125, 0.0625, 0.9688, 0.04688, 0.9688, 0.01562, 0.9688, 0.03125, 0.9688, 0.03125, 1.0, 0.01562, 1.0, 0.03125, 0.9688, 0.04688, 0.9688, 0.04688, 1.0, 0.03125, 1.0, 0.0, 0.8125, 0.01562, 0.8125, 0.01562, 0.9688, 0.0, 0.9688, 0.03125, 0.8125, 0.04688, 0.8125, 0.04688, 0.9688, 0.03125, 0.9688])
me_left_arm_bottom.materials.append(mat_default_obj)
me_left_arm_bottom.use_remesh_fix_poles = True
me_left_arm_bottom.use_remesh_preserve_attributes = False
me_left_arm_bottom.use_mirror_vertex_groups = False
me_left_arm_bottom.update()
me_left_finger_left = bpy.data.meshes.new('Left_Finger_Left')
me_left_finger_left.from_pydata([(-0.006729, -0.05816, -0.04932), (-0.05892, -0.02449, -0.04229), (0.009622, 0.07517, -0.01075), (0.06181, 0.04151, -0.01778), (-0.06181, -0.04151, 0.01778), (-0.009622, -0.07517, 0.01075), (0.05892, 0.02449, 0.04229), (0.006729, 0.05816, 0.04932)], [], [(0, 1, 2, 3), (4, 5, 6, 7), (3, 2, 7, 6), (5, 4, 1, 0), (5, 0, 3, 6), (1, 4, 7, 2)])
_uv = me_left_finger_left.uv_layers.new(name='UVMap')
_uv.uv.foreach_set('vector', [0.3594, 0.7812, 0.375, 0.7812, 0.375, 0.8438, 0.3594, 0.8438, 0.3906, 0.7812, 0.4062, 0.7812, 0.4062, 0.8438, 0.3906, 0.8438, 0.3594, 0.8438, 0.375, 0.8438, 0.375, 0.875, 0.3594, 0.875, 0.375, 0.8438, 0.3906, 0.8438, 0.3906, 0.875, 0.375, 0.875, 0.3438, 0.7812, 0.3594, 0.7812, 0.3594, 0.8438, 0.3438, 0.8438, 0.375, 0.7812, 0.3906, 0.7812, 0.3906, 0.8438, 0.375, 0.8438])
me_left_finger_left.materials.append(mat_default_obj)
me_left_finger_left.use_remesh_fix_poles = True
me_left_finger_left.use_remesh_preserve_attributes = False
me_left_finger_left.use_mirror_vertex_groups = False
me_left_finger_left.update()
me_left_finger_middle = bpy.data.meshes.new('Left_Finger_Middle')
me_left_finger_middle.from_pydata([(0.03435, -0.0553, -0.04027), (-0.0279, -0.05456, -0.04588), (-0.0287, 0.06788, -0.02069), (0.03354, 0.06713, -0.01509), (-0.03354, -0.06713, 0.01509), (0.0287, -0.06788, 0.02069), (0.0279, 0.05456, 0.04588), (-0.03434, 0.0553, 0.04027)], [], [(0, 1, 2, 3), (4, 5, 6, 7), (3, 2, 7, 6), (5, 4, 1, 0), (5, 0, 3, 6), (1, 4, 7, 2)])
_uv = me_left_finger_middle.uv_layers.new(name='UVMap')
_uv.uv.foreach_set('vector', [0.3594, 0.7812, 0.375, 0.7812, 0.375, 0.8438, 0.3594, 0.8438, 0.3906, 0.7812, 0.4062, 0.7812, 0.4062, 0.8438, 0.3906, 0.8438, 0.3594, 0.8438, 0.375, 0.8438, 0.375, 0.875, 0.3594, 0.875, 0.375, 0.8438, 0.3906, 0.8438, 0.3906, 0.875, 0.375, 0.875, 0.3438, 0.7812, 0.3594, 0.7812, 0.3594, 0.8438, 0.3438, 0.8438, 0.375, 0.7812, 0.3906, 0.7812, 0.3906, 0.8438, 0.375, 0.8438])
me_left_finger_middle.materials.append(mat_default_obj)
me_left_finger_middle.use_remesh_fix_poles = True
me_left_finger_middle.use_remesh_preserve_attributes = False
me_left_finger_middle.use_mirror_vertex_groups = False
me_left_finger_middle.update()
me_left_finger_right = bpy.data.meshes.new('Left_Finger_Right')
me_left_finger_right.from_pydata([(0.06391, -0.03558, -0.02256), (0.01121, -0.06348, -0.04127), (-0.04842, 0.04629, -0.03704), (0.004279, 0.0742, -0.01832), (-0.004279, -0.0742, 0.01832), (0.04842, -0.04629, 0.03704), (-0.01121, 0.06348, 0.04127), (-0.06391, 0.03558, 0.02256)], [], [(0, 1, 2, 3), (4, 5, 6, 7), (3, 2, 7, 6), (5, 4, 1, 0), (5, 0, 3, 6), (1, 4, 7, 2)])
_uv = me_left_finger_right.uv_layers.new(name='UVMap')
_uv.uv.foreach_set('vector', [0.3594, 0.7812, 0.375, 0.7812, 0.375, 0.8438, 0.3594, 0.8438, 0.3906, 0.7812, 0.4062, 0.7812, 0.4062, 0.8438, 0.3906, 0.8438, 0.3594, 0.8438, 0.375, 0.8438, 0.375, 0.875, 0.3594, 0.875, 0.375, 0.8438, 0.3906, 0.8438, 0.3906, 0.875, 0.375, 0.875, 0.3438, 0.7812, 0.3594, 0.7812, 0.3594, 0.8438, 0.3438, 0.8438, 0.375, 0.7812, 0.3906, 0.7812, 0.3906, 0.8438, 0.375, 0.8438])
me_left_finger_right.materials.append(mat_default_obj)
me_left_finger_right.use_remesh_fix_poles = True
me_left_finger_right.use_remesh_preserve_attributes = False
me_left_finger_right.use_mirror_vertex_groups = False
me_left_finger_right.update()
me_neck_cloud_square = bpy.data.meshes.new('Neck_Cloud_Square')
me_neck_cloud_square.from_pydata([(0.1875, -0.1355, -0.1333), (-0.1875, -0.1355, -0.1333), (-0.1875, -0.08493, -0.1701), (0.1875, -0.08493, -0.1701), (-0.1875, 0.08493, 0.1701), (0.1875, 0.08493, 0.1701), (0.1875, 0.1355, 0.1333), (-0.1875, 0.1355, 0.1333)], [], [(0, 1, 2, 3), (4, 5, 6, 7), (3, 2, 7, 6), (5, 4, 1, 0), (5, 0, 3, 6), (1, 4, 7, 2)])
_uv = me_neck_cloud_square.uv_layers.new(name='UVMap')
_uv.uv.foreach_set('vector', [0.09375, 0.1562, 0.1875, 0.1562, 0.1875, 0.1875, 0.09375, 0.1875, 0.2812, 0.1562, 0.375, 0.1562, 0.375, 0.1875, 0.2812, 0.1875, 0.09375, 0.1875, 0.1875, 0.1875, 0.1875, 0.375, 0.09375, 0.375, 0.1875, 0.1875, 0.2812, 0.1875, 0.2812, 0.375, 0.1875, 0.375, 0.0, 0.1562, 0.09375, 0.1562, 0.09375, 0.1875, 0.0, 0.1875, 0.1875, 0.1562, 0.2812, 0.1562, 0.2812, 0.1875, 0.1875, 0.1875])
me_neck_cloud_square.materials.append(mat_default_obj)
me_neck_cloud_square.use_remesh_fix_poles = True
me_neck_cloud_square.use_remesh_preserve_attributes = False
me_neck_cloud_square.use_mirror_vertex_groups = False
me_neck_cloud_square.update()

# ---- objects
ob_neck_cloud_corner = bpy.data.objects.new('Neck_Cloud_Corner', me_neck_cloud_corner)
ob_chest = bpy.data.objects.new('Chest', me_chest)
ob_right_arm = bpy.data.objects.new('Right_arm', me_right_arm)
ob_right_arm_bottom = bpy.data.objects.new('Right_Arm_Bottom', me_right_arm_bottom)
ob_right_finger_right = bpy.data.objects.new('Right_Finger_Right', me_right_finger_right)
ob_right_finger_left = bpy.data.objects.new('Right_Finger_Left', me_right_finger_left)
ob_right_finger_middle = bpy.data.objects.new('Right_Finger_Middle', me_right_finger_middle)
ob_main_body = bpy.data.objects.new('Main_Body', me_main_body)
ob_left_leg = bpy.data.objects.new('Left_leg', me_left_leg)
ob_left_leg_topchild = bpy.data.objects.new('Left_Leg_TopChild', me_left_leg_topchild)
ob_left_leg_topchild_000 = bpy.data.objects.new('Left_Leg_TopChild.000', me_left_leg_topchild_000)
ob_left_leg_topchild_001 = bpy.data.objects.new('Left_Leg_TopChild.001', me_left_leg_topchild_001)
ob_left_leg_topchild_002 = bpy.data.objects.new('Left_Leg_TopChild.002', me_left_leg_topchild_002)
ob_head = bpy.data.objects.new('Head', me_head)
ob_headchild = bpy.data.objects.new('HeadChild', me_headchild)
ob_headchild_000 = bpy.data.objects.new('HeadChild.000', me_headchild_000)
ob_headchild_001 = bpy.data.objects.new('HeadChild.001', me_headchild_001)
ob_headchild_002 = bpy.data.objects.new('HeadChild.002', me_headchild_002)
ob_right_leg = bpy.data.objects.new('Right_leg', me_right_leg)
ob_right_leg_topchild = bpy.data.objects.new('Right_Leg_TopChild', me_right_leg_topchild)
ob_right_leg_topchild_000 = bpy.data.objects.new('Right_Leg_TopChild.000', me_right_leg_topchild_000)
ob_right_leg_topchild_001 = bpy.data.objects.new('Right_Leg_TopChild.001', me_right_leg_topchild_001)
ob_right_toe_left = bpy.data.objects.new('Right_Toe_Left', me_right_toe_left)
ob_left_arm = bpy.data.objects.new('Left_arm', me_left_arm)
ob_left_arm_bottom = bpy.data.objects.new('Left_Arm_Bottom', me_left_arm_bottom)
ob_left_finger_left = bpy.data.objects.new('Left_Finger_Left', me_left_finger_left)
ob_left_finger_middle = bpy.data.objects.new('Left_Finger_Middle', me_left_finger_middle)
ob_left_finger_right = bpy.data.objects.new('Left_Finger_Right', me_left_finger_right)
ob_neck_cloud_square = bpy.data.objects.new('Neck_Cloud_Square', me_neck_cloud_square)

# ---- transforms, parenting, visibility, modifiers, constraints
ob_neck_cloud_corner.parent = ob_chest
ob_neck_cloud_corner.matrix_parent_inverse = Matrix(((1.0, 0.0, 0.0, -0.09375), (0.0, -1.629e-07, 1.0, -0.9292), (0.0, -1.0, -1.629e-07, 0.1258), (-0.0, 0.0, -0.0, 1.0)))
ob_neck_cloud_corner.location = (0.08791, 0.1207, 1.057)
ob_neck_cloud_corner.rotation_euler = (1.571, -0.0, 0.0)
ob_neck_cloud_corner.lineart.crease_threshold = 0.0
ob_chest.parent = ob_main_body
ob_chest.matrix_parent_inverse = Matrix(((1.0, 0.0, 0.0, -0.09375), (0.0, -1.629e-07, 1.0, -0.8069), (0.0, -1.0, -1.629e-07, 0.09982), (-0.0, 0.0, -0.0, 1.0)))
ob_chest.location = (0.09375, 0.1258, 0.9292)
ob_chest.rotation_euler = (1.571, -0.0, 0.0)
ob_chest.lineart.crease_threshold = 0.0
ob_right_arm.parent = ob_chest
ob_right_arm.matrix_parent_inverse = Matrix(((1.0, 0.0, 0.0, -0.09375), (0.0, -1.629e-07, 1.0, -0.9292), (0.0, -1.0, -1.629e-07, 0.1258), (-0.0, 0.0, -0.0, 1.0)))
ob_right_arm.location = (0.192, 0.1575, 0.9817)
ob_right_arm.rotation_euler = (1.571, -0.0, 0.0)
ob_right_arm.lineart.crease_threshold = 0.0
ob_right_arm_bottom.parent = ob_right_arm
ob_right_arm_bottom.matrix_parent_inverse = Matrix(((1.0, 0.0, 0.0, -0.192), (0.0, -1.629e-07, 1.0, -0.9817), (0.0, -1.0, -1.629e-07, 0.1575), (-0.0, 0.0, -0.0, 1.0)))
ob_right_arm_bottom.location = (0.2793, 0.2696, 0.5689)
ob_right_arm_bottom.rotation_euler = (1.571, -0.0, 0.0)
ob_right_arm_bottom.lineart.crease_threshold = 0.0
ob_right_finger_right.parent = ob_right_arm_bottom
ob_right_finger_right.matrix_parent_inverse = Matrix(((1.0, 0.0, 0.0, -0.2793), (0.0, -1.629e-07, 1.0, -0.5689), (0.0, -1.0, -1.629e-07, 0.2696), (-0.0, 0.0, -0.0, 1.0)))
ob_right_finger_right.location = (0.3213, 0.3203, 0.4313)
ob_right_finger_right.rotation_euler = (1.571, -0.0, 0.0)
ob_right_finger_right.lineart.crease_threshold = 0.0
ob_right_finger_left.parent = ob_right_arm_bottom
ob_right_finger_left.matrix_parent_inverse = Matrix(((1.0, 0.0, 0.0, -0.2793), (0.0, -1.629e-07, 1.0, -0.5689), (0.0, -1.0, -1.629e-07, 0.2696), (-0.0, 0.0, -0.0, 1.0)))
ob_right_finger_left.location = (0.2437, 0.2969, 0.4206)
ob_right_finger_left.rotation_euler = (1.571, -0.0, 0.0)
ob_right_finger_left.lineart.crease_threshold = 0.0
ob_right_finger_middle.parent = ob_right_arm_bottom
ob_right_finger_middle.matrix_parent_inverse = Matrix(((1.0, 0.0, 0.0, -0.2793), (0.0, -1.629e-07, 1.0, -0.5689), (0.0, -1.0, -1.629e-07, 0.2696), (-0.0, 0.0, -0.0, 1.0)))
ob_right_finger_middle.location = (0.2765, 0.3243, 0.3897)
ob_right_finger_middle.rotation_euler = (1.571, -0.0, 0.0)
ob_right_finger_middle.lineart.crease_threshold = 0.0
ob_main_body.location = (0.09375, 0.09982, 0.8069)
ob_main_body.rotation_euler = (1.571, -0.0, 0.0)
ob_main_body.lineart.crease_threshold = 0.0
ob_left_leg.parent = ob_main_body
ob_left_leg.matrix_parent_inverse = Matrix(((1.0, 0.0, 0.0, -0.09375), (0.0, -1.629e-07, 1.0, -0.8069), (0.0, -1.0, -1.629e-07, 0.09982), (-0.0, 0.0, -0.0, 1.0)))
ob_left_leg.location = (0.04532, 0.008374, 0.6343)
ob_left_leg.rotation_euler = (1.571, -0.0, 0.0)
ob_left_leg.lineart.crease_threshold = 0.0
ob_left_leg_topchild.parent = ob_left_leg_topchild_001
ob_left_leg_topchild.matrix_parent_inverse = Matrix(((1.0, 0.0, -0.0, 0.1952), (0.0, -1.629e-07, 1.0, -0.06108), (0.0, -1.0, -1.629e-07, 0.2028), (-0.0, 0.0, -0.0, 1.0)))
ob_left_leg_topchild.location = (-0.1493, 0.3552, 0.05283)
ob_left_leg_topchild.rotation_euler = (1.571, -0.0, 0.0)
ob_left_leg_topchild.lineart.crease_threshold = 0.0
ob_left_leg_topchild_000.parent = ob_left_leg
ob_left_leg_topchild_000.matrix_parent_inverse = Matrix(((1.0, 0.0, 0.0, -0.04532), (0.0, -1.629e-07, 1.0, -0.6343), (0.0, -1.0, -1.629e-07, 0.008374), (-0.0, 0.0, -0.0, 1.0)))
ob_left_leg_topchild_000.location = (-0.1554, 0.172, 0.2467)
ob_left_leg_topchild_000.rotation_euler = (1.571, -0.0, 0.0)
ob_left_leg_topchild_000.lineart.crease_threshold = 0.0
ob_left_leg_topchild_001.parent = ob_left_leg_topchild_000
ob_left_leg_topchild_001.matrix_parent_inverse = Matrix(((1.0, 0.0, -0.0, 0.1554), (0.0, -1.629e-07, 1.0, -0.2467), (0.0, -1.0, -1.629e-07, 0.172), (-0.0, 0.0, -0.0, 1.0)))
ob_left_leg_topchild_001.location = (-0.1952, 0.2028, 0.06108)
ob_left_leg_topchild_001.rotation_euler = (1.571, -0.0, 0.0)
ob_left_leg_topchild_001.lineart.crease_threshold = 0.0
ob_left_leg_topchild_002.parent = ob_left_leg_topchild_001
ob_left_leg_topchild_002.matrix_parent_inverse = Matrix(((1.0, 0.0, -0.0, 0.1952), (0.0, -1.629e-07, 1.0, -0.06108), (0.0, -1.0, -1.629e-07, 0.2028), (-0.0, 0.0, -0.0, 1.0)))
ob_left_leg_topchild_002.location = (-0.2704, 0.3676, 0.08091)
ob_left_leg_topchild_002.rotation_euler = (1.571, -0.0, 0.0)
ob_left_leg_topchild_002.lineart.crease_threshold = 0.0
ob_head.parent = ob_chest
ob_head.matrix_parent_inverse = Matrix(((1.0, 0.0, 0.0, -0.09375), (0.0, -1.629e-07, 1.0, -0.9292), (0.0, -1.0, -1.629e-07, 0.1258), (-0.0, 0.0, -0.0, 1.0)))
ob_head.location = (0.09375, 0.1583, 1.082)
ob_head.rotation_euler = (1.571, -0.0, 0.0)
ob_head.lineart.crease_threshold = 0.0
ob_headchild.parent = ob_head
ob_headchild.matrix_parent_inverse = Matrix(((1.0, 0.0, 0.0, -0.09375), (0.0, -1.629e-07, 1.0, -1.082), (0.0, -1.0, -1.629e-07, 0.1583), (-0.0, 0.0, -0.0, 1.0)))
ob_headchild.location = (0.0, 0.2869, 1.226)
ob_headchild.rotation_euler = (1.571, -0.0, 0.0)
ob_headchild.lineart.crease_threshold = 0.0
ob_headchild_000.parent = ob_head
ob_headchild_000.matrix_parent_inverse = Matrix(((1.0, 0.0, 0.0, -0.09375), (0.0, -1.629e-07, 1.0, -1.082), (0.0, -1.0, -1.629e-07, 0.1583), (-0.0, 0.0, -0.0, 1.0)))
ob_headchild_000.location = (0.1875, 0.2869, 1.226)
ob_headchild_000.rotation_euler = (1.571, -0.0, 0.0)
ob_headchild_000.lineart.crease_threshold = 0.0
ob_headchild_001.parent = ob_headchild_000
ob_headchild_001.matrix_parent_inverse = Matrix(((1.0, 0.0, 0.0, -0.1875), (0.0, -1.629e-07, 1.0, -1.226), (0.0, -1.0, -1.629e-07, 0.2869), (-0.0, 0.0, -0.0, 1.0)))
ob_headchild_001.location = (0.1875, 0.11, 1.296)
ob_headchild_001.rotation_euler = (1.571, -0.0, 0.0)
ob_headchild_001.lineart.crease_threshold = 0.0
ob_headchild_002.parent = ob_headchild
ob_headchild_002.matrix_parent_inverse = Matrix(((1.0, 0.0, 0.0, -0.0), (0.0, -1.629e-07, 1.0, -1.226), (0.0, -1.0, -1.629e-07, 0.2869), (-0.0, 0.0, -0.0, 1.0)))
ob_headchild_002.location = (0.0, 0.11, 1.296)
ob_headchild_002.rotation_euler = (1.571, -0.0, 0.0)
ob_headchild_002.lineart.crease_threshold = 0.0
ob_right_leg.parent = ob_main_body
ob_right_leg.matrix_parent_inverse = Matrix(((1.0, 0.0, 0.0, -0.09375), (0.0, -1.629e-07, 1.0, -0.8069), (0.0, -1.0, -1.629e-07, 0.09982), (-0.0, 0.0, -0.0, 1.0)))
ob_right_leg.location = (0.1422, 0.008374, 0.6343)
ob_right_leg.rotation_euler = (1.571, -0.0, 0.0)
ob_right_leg.lineart.crease_threshold = 0.0
ob_right_leg_topchild.parent = ob_right_leg_topchild_001
ob_right_leg_topchild.matrix_parent_inverse = Matrix(((1.0, 0.0, 0.0, -0.3429), (0.0, -1.629e-07, 1.0, -0.2467), (0.0, -1.0, -1.629e-07, 0.172), (-0.0, 0.0, -0.0, 1.0)))
ob_right_leg_topchild.location = (0.3827, 0.2028, 0.06108)
ob_right_leg_topchild.rotation_euler = (1.571, -0.0, 0.0)
ob_right_leg_topchild.lineart.crease_threshold = 0.0
ob_right_leg_topchild_000.parent = ob_right_leg_topchild
ob_right_leg_topchild_000.matrix_parent_inverse = Matrix(((1.0, 0.0, 0.0, -0.3827), (0.0, -1.629e-07, 1.0, -0.06108), (0.0, -1.0, -1.629e-07, 0.2028), (-0.0, 0.0, -0.0, 1.0)))
ob_right_leg_topchild_000.location = (0.4579, 0.3676, 0.08091)
ob_right_leg_topchild_000.rotation_euler = (1.571, -0.0, 0.0)
ob_right_leg_topchild_000.lineart.crease_threshold = 0.0
ob_right_leg_topchild_001.parent = ob_right_leg
ob_right_leg_topchild_001.matrix_parent_inverse = Matrix(((1.0, 0.0, 0.0, -0.1422), (0.0, -1.629e-07, 1.0, -0.6343), (0.0, -1.0, -1.629e-07, 0.008374), (-0.0, 0.0, -0.0, 1.0)))
ob_right_leg_topchild_001.location = (0.3429, 0.172, 0.2467)
ob_right_leg_topchild_001.rotation_euler = (1.571, -0.0, 0.0)
ob_right_leg_topchild_001.lineart.crease_threshold = 0.0
ob_right_toe_left.parent = ob_right_leg_topchild
ob_right_toe_left.matrix_parent_inverse = Matrix(((1.0, 0.0, 0.0, -0.3827), (0.0, -1.629e-07, 1.0, -0.06108), (0.0, -1.0, -1.629e-07, 0.2028), (-0.0, 0.0, -0.0, 1.0)))
ob_right_toe_left.location = (0.3368, 0.3552, 0.05282)
ob_right_toe_left.rotation_euler = (1.571, -0.0, 0.0)
ob_right_toe_left.lineart.crease_threshold = 0.0
ob_left_arm.parent = ob_chest
ob_left_arm.matrix_parent_inverse = Matrix(((1.0, 0.0, 0.0, -0.09375), (0.0, -1.629e-07, 1.0, -0.9292), (0.0, -1.0, -1.629e-07, 0.1258), (-0.0, 0.0, -0.0, 1.0)))
ob_left_arm.location = (-0.004507, 0.1575, 0.9817)
ob_left_arm.rotation_euler = (1.571, -0.0, 0.0)
ob_left_arm.lineart.crease_threshold = 0.0
ob_left_arm_bottom.parent = ob_left_arm
ob_left_arm_bottom.matrix_parent_inverse = Matrix(((1.0, 0.0, -0.0, 0.004507), (0.0, -1.629e-07, 1.0, -0.9817), (0.0, -1.0, -1.629e-07, 0.1575), (-0.0, 0.0, -0.0, 1.0)))
ob_left_arm_bottom.location = (-0.09177, 0.2696, 0.5689)
ob_left_arm_bottom.rotation_euler = (1.571, -0.0, 0.0)
ob_left_arm_bottom.lineart.crease_threshold = 0.0
ob_left_finger_left.parent = ob_left_arm_bottom
ob_left_finger_left.matrix_parent_inverse = Matrix(((1.0, 0.0, -0.0, 0.09177), (0.0, -1.629e-07, 1.0, -0.5689), (0.0, -1.0, -1.629e-07, 0.2696), (-0.0, 0.0, -0.0, 1.0)))
ob_left_finger_left.location = (-0.1324, 0.3275, 0.4083)
ob_left_finger_left.rotation_euler = (1.571, -0.0, 0.0)
ob_left_finger_left.lineart.crease_threshold = 0.0
ob_left_finger_middle.parent = ob_left_arm_bottom
ob_left_finger_middle.matrix_parent_inverse = Matrix(((1.0, 0.0, -0.0, 0.09177), (0.0, -1.629e-07, 1.0, -0.5689), (0.0, -1.0, -1.629e-07, 0.2696), (-0.0, 0.0, -0.0, 1.0)))
ob_left_finger_middle.location = (-0.08948, 0.319, 0.3886)
ob_left_finger_middle.rotation_euler = (1.571, -0.0, 0.0)
ob_left_finger_middle.lineart.crease_threshold = 0.0
ob_left_finger_right.parent = ob_left_arm_bottom
ob_left_finger_right.matrix_parent_inverse = Matrix(((1.0, 0.0, -0.0, 0.09177), (0.0, -1.629e-07, 1.0, -0.5689), (0.0, -1.0, -1.629e-07, 0.2696), (-0.0, 0.0, -0.0, 1.0)))
ob_left_finger_right.location = (-0.05781, 0.3024, 0.3993)
ob_left_finger_right.rotation_euler = (1.571, -0.0, 0.0)
ob_left_finger_right.lineart.crease_threshold = 0.0
ob_neck_cloud_square.parent = ob_chest
ob_neck_cloud_square.matrix_parent_inverse = Matrix(((1.0, 0.0, 0.0, -0.09375), (0.0, -1.629e-07, 1.0, -0.9292), (0.0, -1.0, -1.629e-07, 0.1258), (-0.0, 0.0, -0.0, 1.0)))
ob_neck_cloud_square.location = (0.09375, 0.1112, 1.085)
ob_neck_cloud_square.rotation_euler = (1.571, -0.0, 0.0)
ob_neck_cloud_square.lineart.crease_threshold = 0.0

# ---- collection membership
col_collection.objects.link(ob_neck_cloud_corner)
col_collection.objects.link(ob_chest)
col_collection.objects.link(ob_right_arm)
col_collection.objects.link(ob_right_arm_bottom)
col_collection.objects.link(ob_right_finger_right)
col_collection.objects.link(ob_right_finger_left)
col_collection.objects.link(ob_right_finger_middle)
col_collection.objects.link(ob_main_body)
col_collection.objects.link(ob_left_leg)
col_collection.objects.link(ob_left_leg_topchild)
col_collection.objects.link(ob_left_leg_topchild_000)
col_collection.objects.link(ob_left_leg_topchild_001)
col_collection.objects.link(ob_left_leg_topchild_002)
col_collection.objects.link(ob_head)
col_collection.objects.link(ob_headchild)
col_collection.objects.link(ob_headchild_000)
col_collection.objects.link(ob_headchild_001)
col_collection.objects.link(ob_headchild_002)
col_collection.objects.link(ob_right_leg)
col_collection.objects.link(ob_right_leg_topchild)
col_collection.objects.link(ob_right_leg_topchild_000)
col_collection.objects.link(ob_right_leg_topchild_001)
col_collection.objects.link(ob_right_toe_left)
col_collection.objects.link(ob_left_arm)
col_collection.objects.link(ob_left_arm_bottom)
col_collection.objects.link(ob_left_finger_left)
col_collection.objects.link(ob_left_finger_middle)
col_collection.objects.link(ob_left_finger_right)
col_collection.objects.link(ob_neck_cloud_square)

# ---- scene / render settings (as saved in the file)
scene.frame_start = 1; scene.frame_end = 250; scene.frame_set(1)
scene.render.engine = 'BLENDER_EEVEE_NEXT'
scene.cycles.use_denoising = False
scene.cycles.samples = 128
scene.cycles.sampling_pattern = 'TABULATED_SOBOL'
scene.cycles.use_adaptive_sampling = False
scene.cycles.use_light_tree = False
scene.view_settings.view_transform = 'Filmic'
bpy.context.view_layer.update()

# ---- added for rendering (the .blend has no active camera and no usable light): camera, sun
cam_auto = bpy.data.cameras.new('AutoCamera')
cam_auto.lens = 50.0
cam_auto.sensor_width = 36.0
cam_auto.clip_end = 1000.0
ob_auto_camera = bpy.data.objects.new('AutoCamera', cam_auto)
scene.collection.objects.link(ob_auto_camera)
ob_auto_camera.location = (1.61954, -1.69551, 1.9012)
ob_auto_camera.rotation_euler = (1.09748, -7.21219e-08, 0.694738)
scene.camera = ob_auto_camera
light_auto_sun = bpy.data.lights.new('AutoSun', 'SUN')
light_auto_sun.energy = 3.0
light_auto_sun.angle = 0.0523599
ob_auto_sun = bpy.data.objects.new('AutoSun', light_auto_sun)
scene.collection.objects.link(ob_auto_sun)
ob_auto_sun.rotation_euler = (0.872665, 0.174533, 0.523599)
bpy.context.view_layer.update()
